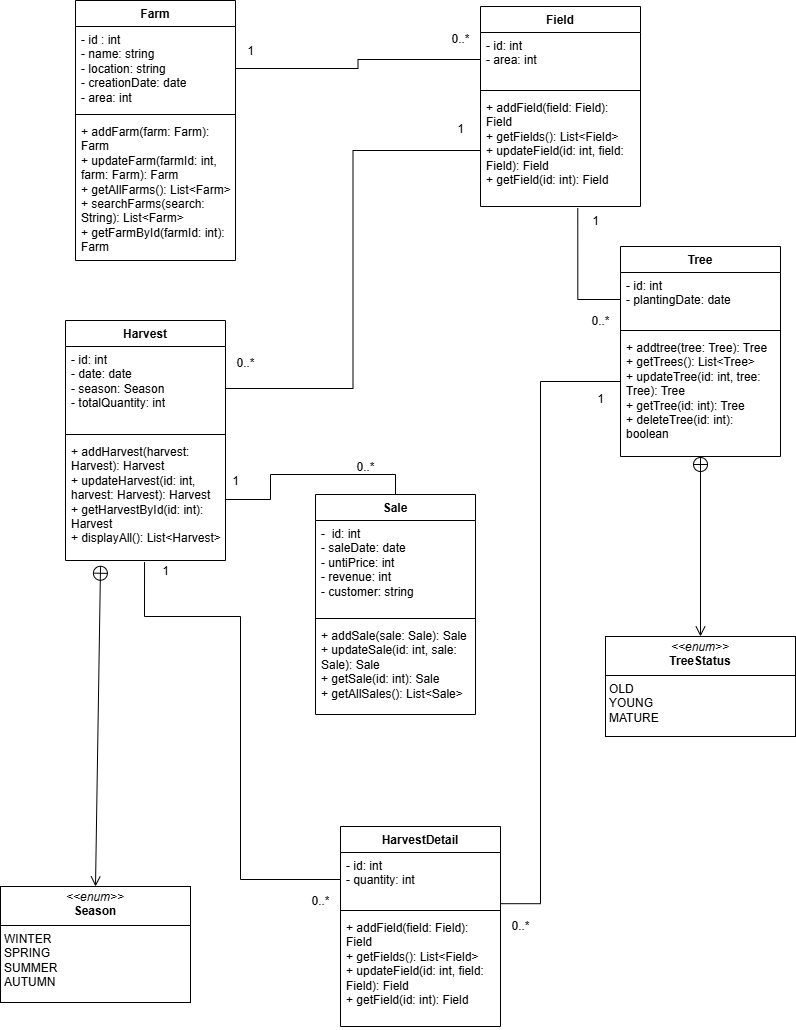

The diagram above was exported from draw.io. Its source (the exported page's mxGraphModel, read from the mxfile embedded in the PNG):
<mxGraphModel dx="1042" dy="565" grid="1" gridSize="10" guides="1" tooltips="1" connect="1" arrows="1" fold="1" page="1" pageScale="1" pageWidth="850" pageHeight="1100" math="0" shadow="0">
  <root>
    <mxCell id="0" />
    <mxCell id="1" parent="0" />
    <mxCell id="Y5Tal0p5XkHJ6K6gXujz-1" value="Field" style="swimlane;fontStyle=1;align=center;verticalAlign=top;childLayout=stackLayout;horizontal=1;startSize=26;horizontalStack=0;resizeParent=1;resizeParentMax=0;resizeLast=0;collapsible=1;marginBottom=0;whiteSpace=wrap;html=1;" parent="1" vertex="1">
      <mxGeometry x="530" y="20" width="160" height="200" as="geometry" />
    </mxCell>
    <mxCell id="Y5Tal0p5XkHJ6K6gXujz-2" value="- id: int&lt;div&gt;- area: int&lt;/div&gt;" style="text;strokeColor=none;fillColor=none;align=left;verticalAlign=top;spacingLeft=4;spacingRight=4;overflow=hidden;rotatable=0;points=[[0,0.5],[1,0.5]];portConstraint=eastwest;whiteSpace=wrap;html=1;" parent="Y5Tal0p5XkHJ6K6gXujz-1" vertex="1">
      <mxGeometry y="26" width="160" height="54" as="geometry" />
    </mxCell>
    <mxCell id="Y5Tal0p5XkHJ6K6gXujz-3" value="" style="line;strokeWidth=1;fillColor=none;align=left;verticalAlign=middle;spacingTop=-1;spacingLeft=3;spacingRight=3;rotatable=0;labelPosition=right;points=[];portConstraint=eastwest;strokeColor=inherit;" parent="Y5Tal0p5XkHJ6K6gXujz-1" vertex="1">
      <mxGeometry y="80" width="160" height="8" as="geometry" />
    </mxCell>
    <mxCell id="Y5Tal0p5XkHJ6K6gXujz-4" value="&lt;div&gt;+ addField(field: Field): Field&lt;/div&gt;&lt;div&gt;+ getFields(): List&amp;lt;Field&amp;gt;&lt;/div&gt;&lt;div&gt;+ updateField(id: int, field: Field): Field&lt;/div&gt;&lt;div&gt;+ getField(id: int): Field&lt;/div&gt;" style="text;strokeColor=none;fillColor=none;align=left;verticalAlign=top;spacingLeft=4;spacingRight=4;overflow=hidden;rotatable=0;points=[[0,0.5],[1,0.5]];portConstraint=eastwest;whiteSpace=wrap;html=1;" parent="Y5Tal0p5XkHJ6K6gXujz-1" vertex="1">
      <mxGeometry y="88" width="160" height="112" as="geometry" />
    </mxCell>
    <mxCell id="Y5Tal0p5XkHJ6K6gXujz-5" value="Farm" style="swimlane;fontStyle=1;align=center;verticalAlign=top;childLayout=stackLayout;horizontal=1;startSize=26;horizontalStack=0;resizeParent=1;resizeParentMax=0;resizeLast=0;collapsible=1;marginBottom=0;whiteSpace=wrap;html=1;" parent="1" vertex="1">
      <mxGeometry x="125" y="14" width="160" height="260" as="geometry" />
    </mxCell>
    <mxCell id="Y5Tal0p5XkHJ6K6gXujz-6" value="&lt;div&gt;- id : int&lt;/div&gt;- name: string&lt;div&gt;- location: string&lt;/div&gt;&lt;div&gt;- creationDate: date&lt;/div&gt;&lt;div&gt;&lt;span style=&quot;background-color: initial;&quot;&gt;- area: int&lt;/span&gt;&lt;/div&gt;" style="text;strokeColor=none;fillColor=none;align=left;verticalAlign=top;spacingLeft=4;spacingRight=4;overflow=hidden;rotatable=0;points=[[0,0.5],[1,0.5]];portConstraint=eastwest;whiteSpace=wrap;html=1;" parent="Y5Tal0p5XkHJ6K6gXujz-5" vertex="1">
      <mxGeometry y="26" width="160" height="84" as="geometry" />
    </mxCell>
    <mxCell id="Y5Tal0p5XkHJ6K6gXujz-7" value="" style="line;strokeWidth=1;fillColor=none;align=left;verticalAlign=middle;spacingTop=-1;spacingLeft=3;spacingRight=3;rotatable=0;labelPosition=right;points=[];portConstraint=eastwest;strokeColor=inherit;" parent="Y5Tal0p5XkHJ6K6gXujz-5" vertex="1">
      <mxGeometry y="110" width="160" height="8" as="geometry" />
    </mxCell>
    <mxCell id="Y5Tal0p5XkHJ6K6gXujz-8" value="&lt;div&gt;+ addFarm(farm: Farm): Farm&lt;/div&gt;&lt;div&gt;+ updateFarm(farmId: int, farm: Farm): Farm&lt;/div&gt;&lt;div&gt;+ getAllFarms(): List&amp;lt;Farm&amp;gt;&lt;/div&gt;&lt;div&gt;+ searchFarms(search: String): List&amp;lt;Farm&amp;gt;&lt;/div&gt;&lt;div&gt;+ getFarmById(farmId: int): Farm&lt;/div&gt;" style="text;strokeColor=none;fillColor=none;align=left;verticalAlign=top;spacingLeft=4;spacingRight=4;overflow=hidden;rotatable=0;points=[[0,0.5],[1,0.5]];portConstraint=eastwest;whiteSpace=wrap;html=1;" parent="Y5Tal0p5XkHJ6K6gXujz-5" vertex="1">
      <mxGeometry y="118" width="160" height="142" as="geometry" />
    </mxCell>
    <mxCell id="Y5Tal0p5XkHJ6K6gXujz-43" style="edgeStyle=orthogonalEdgeStyle;rounded=0;orthogonalLoop=1;jettySize=auto;html=1;exitX=0.5;exitY=0;exitDx=0;exitDy=0;entryX=1;entryY=0.5;entryDx=0;entryDy=0;endArrow=none;endFill=0;" parent="1" source="Y5Tal0p5XkHJ6K6gXujz-9" target="Y5Tal0p5XkHJ6K6gXujz-16" edge="1">
      <mxGeometry relative="1" as="geometry" />
    </mxCell>
    <mxCell id="Y5Tal0p5XkHJ6K6gXujz-9" value="Sale" style="swimlane;fontStyle=1;align=center;verticalAlign=top;childLayout=stackLayout;horizontal=1;startSize=26;horizontalStack=0;resizeParent=1;resizeParentMax=0;resizeLast=0;collapsible=1;marginBottom=0;whiteSpace=wrap;html=1;" parent="1" vertex="1">
      <mxGeometry x="365" y="508" width="160" height="220" as="geometry" />
    </mxCell>
    <mxCell id="Y5Tal0p5XkHJ6K6gXujz-10" value="-&amp;nbsp; id: int&lt;div&gt;- saleDate: date&lt;/div&gt;&lt;div&gt;- untiPrice: int&lt;/div&gt;&lt;div&gt;- revenue: int&lt;/div&gt;&lt;div&gt;- customer: string&lt;/div&gt;" style="text;strokeColor=none;fillColor=none;align=left;verticalAlign=top;spacingLeft=4;spacingRight=4;overflow=hidden;rotatable=0;points=[[0,0.5],[1,0.5]];portConstraint=eastwest;whiteSpace=wrap;html=1;" parent="Y5Tal0p5XkHJ6K6gXujz-9" vertex="1">
      <mxGeometry y="26" width="160" height="94" as="geometry" />
    </mxCell>
    <mxCell id="Y5Tal0p5XkHJ6K6gXujz-11" value="" style="line;strokeWidth=1;fillColor=none;align=left;verticalAlign=middle;spacingTop=-1;spacingLeft=3;spacingRight=3;rotatable=0;labelPosition=right;points=[];portConstraint=eastwest;strokeColor=inherit;" parent="Y5Tal0p5XkHJ6K6gXujz-9" vertex="1">
      <mxGeometry y="120" width="160" height="8" as="geometry" />
    </mxCell>
    <mxCell id="Y5Tal0p5XkHJ6K6gXujz-12" value="&lt;div&gt;+ addSale(sale: Sale): Sale&lt;/div&gt;&lt;div&gt;+ updateSale(id: int, sale: Sale): Sale&lt;/div&gt;&lt;div&gt;+ getSale(id: int): Sale&lt;/div&gt;&lt;div&gt;+ getAllSales(): List&amp;lt;Sale&amp;gt;&lt;/div&gt;" style="text;strokeColor=none;fillColor=none;align=left;verticalAlign=top;spacingLeft=4;spacingRight=4;overflow=hidden;rotatable=0;points=[[0,0.5],[1,0.5]];portConstraint=eastwest;whiteSpace=wrap;html=1;" parent="Y5Tal0p5XkHJ6K6gXujz-9" vertex="1">
      <mxGeometry y="128" width="160" height="92" as="geometry" />
    </mxCell>
    <mxCell id="Y5Tal0p5XkHJ6K6gXujz-13" value="Harvest" style="swimlane;fontStyle=1;align=center;verticalAlign=top;childLayout=stackLayout;horizontal=1;startSize=26;horizontalStack=0;resizeParent=1;resizeParentMax=0;resizeLast=0;collapsible=1;marginBottom=0;whiteSpace=wrap;html=1;" parent="1" vertex="1">
      <mxGeometry x="115" y="334" width="160" height="240" as="geometry" />
    </mxCell>
    <mxCell id="Y5Tal0p5XkHJ6K6gXujz-14" value="- id: int&lt;div&gt;- date: date&lt;/div&gt;&lt;div&gt;- season: Season&lt;/div&gt;&lt;div&gt;-&amp;nbsp;totalQuantity: int&lt;/div&gt;" style="text;strokeColor=none;fillColor=none;align=left;verticalAlign=top;spacingLeft=4;spacingRight=4;overflow=hidden;rotatable=0;points=[[0,0.5],[1,0.5]];portConstraint=eastwest;whiteSpace=wrap;html=1;" parent="Y5Tal0p5XkHJ6K6gXujz-13" vertex="1">
      <mxGeometry y="26" width="160" height="84" as="geometry" />
    </mxCell>
    <mxCell id="Y5Tal0p5XkHJ6K6gXujz-15" value="" style="line;strokeWidth=1;fillColor=none;align=left;verticalAlign=middle;spacingTop=-1;spacingLeft=3;spacingRight=3;rotatable=0;labelPosition=right;points=[];portConstraint=eastwest;strokeColor=inherit;" parent="Y5Tal0p5XkHJ6K6gXujz-13" vertex="1">
      <mxGeometry y="110" width="160" height="8" as="geometry" />
    </mxCell>
    <mxCell id="Y5Tal0p5XkHJ6K6gXujz-16" value="&lt;div&gt;+ addHarvest(harvest: Harvest): Harvest&lt;/div&gt;&lt;div&gt;+ updateHarvest(id: int, harvest: Harvest): Harvest&lt;/div&gt;&lt;div&gt;+ getHarvestById(id: int): Harvest&lt;/div&gt;&lt;div&gt;+ displayAll(): List&amp;lt;Harvest&amp;gt;&lt;/div&gt;" style="text;strokeColor=none;fillColor=none;align=left;verticalAlign=top;spacingLeft=4;spacingRight=4;overflow=hidden;rotatable=0;points=[[0,0.5],[1,0.5]];portConstraint=eastwest;whiteSpace=wrap;html=1;" parent="Y5Tal0p5XkHJ6K6gXujz-13" vertex="1">
      <mxGeometry y="118" width="160" height="122" as="geometry" />
    </mxCell>
    <mxCell id="Y5Tal0p5XkHJ6K6gXujz-17" style="edgeStyle=orthogonalEdgeStyle;rounded=0;orthogonalLoop=1;jettySize=auto;html=1;exitX=1;exitY=0.5;exitDx=0;exitDy=0;endArrow=none;endFill=0;" parent="1" source="Y5Tal0p5XkHJ6K6gXujz-6" target="Y5Tal0p5XkHJ6K6gXujz-2" edge="1">
      <mxGeometry relative="1" as="geometry" />
    </mxCell>
    <mxCell id="Y5Tal0p5XkHJ6K6gXujz-37" style="edgeStyle=orthogonalEdgeStyle;rounded=0;orthogonalLoop=1;jettySize=auto;html=1;exitX=0;exitY=0.5;exitDx=0;exitDy=0;entryX=0.608;entryY=1.015;entryDx=0;entryDy=0;entryPerimeter=0;endArrow=none;endFill=0;" parent="1" source="Y5Tal0p5XkHJ6K6gXujz-23" target="Y5Tal0p5XkHJ6K6gXujz-4" edge="1">
      <mxGeometry relative="1" as="geometry">
        <Array as="points">
          <mxPoint x="627" y="313" />
        </Array>
      </mxGeometry>
    </mxCell>
    <mxCell id="Y5Tal0p5XkHJ6K6gXujz-22" value="Tree" style="swimlane;fontStyle=1;align=center;verticalAlign=top;childLayout=stackLayout;horizontal=1;startSize=26;horizontalStack=0;resizeParent=1;resizeParentMax=0;resizeLast=0;collapsible=1;marginBottom=0;whiteSpace=wrap;html=1;" parent="1" vertex="1">
      <mxGeometry x="670" y="260" width="160" height="210" as="geometry" />
    </mxCell>
    <mxCell id="Y5Tal0p5XkHJ6K6gXujz-23" value="- id: int&lt;div&gt;- plantingDate: date&lt;/div&gt;" style="text;strokeColor=none;fillColor=none;align=left;verticalAlign=top;spacingLeft=4;spacingRight=4;overflow=hidden;rotatable=0;points=[[0,0.5],[1,0.5]];portConstraint=eastwest;whiteSpace=wrap;html=1;" parent="Y5Tal0p5XkHJ6K6gXujz-22" vertex="1">
      <mxGeometry y="26" width="160" height="54" as="geometry" />
    </mxCell>
    <mxCell id="Y5Tal0p5XkHJ6K6gXujz-24" value="" style="line;strokeWidth=1;fillColor=none;align=left;verticalAlign=middle;spacingTop=-1;spacingLeft=3;spacingRight=3;rotatable=0;labelPosition=right;points=[];portConstraint=eastwest;strokeColor=inherit;" parent="Y5Tal0p5XkHJ6K6gXujz-22" vertex="1">
      <mxGeometry y="80" width="160" height="8" as="geometry" />
    </mxCell>
    <mxCell id="Y5Tal0p5XkHJ6K6gXujz-25" value="&lt;div&gt;+ addtree(tree: Tree): Tree&lt;/div&gt;&lt;div&gt;+ getTrees(): List&amp;lt;Tree&amp;gt;&lt;/div&gt;&lt;div&gt;+ updateTree(id: int, tree: Tree): Tree&lt;/div&gt;&lt;div&gt;+ getTree(id: int): Tree&lt;/div&gt;&lt;div&gt;+ deleteTree(id: int): boolean&lt;/div&gt;" style="text;strokeColor=none;fillColor=none;align=left;verticalAlign=top;spacingLeft=4;spacingRight=4;overflow=hidden;rotatable=0;points=[[0,0.5],[1,0.5]];portConstraint=eastwest;whiteSpace=wrap;html=1;" parent="Y5Tal0p5XkHJ6K6gXujz-22" vertex="1">
      <mxGeometry y="88" width="160" height="122" as="geometry" />
    </mxCell>
    <mxCell id="Y5Tal0p5XkHJ6K6gXujz-26" value="" style="endArrow=open;startArrow=circlePlus;endFill=0;startFill=0;endSize=8;html=1;rounded=0;entryX=0.5;entryY=0;entryDx=0;entryDy=0;" parent="1" source="Y5Tal0p5XkHJ6K6gXujz-25" target="Y5Tal0p5XkHJ6K6gXujz-27" edge="1">
      <mxGeometry width="160" relative="1" as="geometry">
        <mxPoint x="740" y="761" as="sourcePoint" />
        <mxPoint x="905" y="635" as="targetPoint" />
      </mxGeometry>
    </mxCell>
    <mxCell id="Y5Tal0p5XkHJ6K6gXujz-27" value="&lt;p style=&quot;margin:0px;margin-top:4px;text-align:center;&quot;&gt;&lt;i&gt;&amp;lt;&amp;lt;enum&amp;gt;&amp;gt;&lt;/i&gt;&lt;br&gt;&lt;b&gt;TreeStatus&lt;/b&gt;&lt;/p&gt;&lt;hr size=&quot;1&quot; style=&quot;border-style:solid;&quot;&gt;&lt;p style=&quot;margin:0px;margin-left:4px;&quot;&gt;&lt;font style=&quot;font-size: 12px;&quot;&gt;&lt;span style=&quot;box-sizing: border-box; border: 0px solid; --tw-border-spacing-x: 0; --tw-border-spacing-y: 0; --tw-translate-x: 0; --tw-translate-y: 0; --tw-rotate: 0; --tw-skew-x: 0; --tw-skew-y: 0; --tw-scale-x: 1; --tw-scale-y: 1; --tw-pan-x: ; --tw-pan-y: ; --tw-pinch-zoom: ; --tw-scroll-snap-strictness: proximity; --tw-gradient-from-position: ; --tw-gradient-via-position: ; --tw-gradient-to-position: ; --tw-ordinal: ; --tw-slashed-zero: ; --tw-numeric-figure: ; --tw-numeric-spacing: ; --tw-numeric-fraction: ; --tw-ring-inset: ; --tw-ring-offset-width: 0px; --tw-ring-offset-color: #fff; --tw-ring-color: rgba(59,130,246,.5); --tw-ring-offset-shadow: 0 0 #0000; --tw-ring-shadow: 0 0 #0000; --tw-shadow: 0 0 #0000; --tw-shadow-colored: 0 0 #0000; --tw-blur: ; --tw-brightness: ; --tw-contrast: ; --tw-grayscale: ; --tw-hue-rotate: ; --tw-invert: ; --tw-saturate: ; --tw-sepia: ; --tw-drop-shadow: ; --tw-backdrop-blur: ; --tw-backdrop-brightness: ; --tw-backdrop-contrast: ; --tw-backdrop-grayscale: ; --tw-backdrop-hue-rotate: ; --tw-backdrop-invert: ; --tw-backdrop-opacity: ; --tw-backdrop-saturate: ; --tw-backdrop-sepia: ; font-family: &amp;quot;Nunito Sans&amp;quot;, sans-serif; white-space-collapse: preserve; background-color: rgb(255, 255, 255);&quot;&gt;OLD&lt;/span&gt;&lt;br&gt;&lt;/font&gt;&lt;/p&gt;&lt;p style=&quot;margin:0px;margin-left:4px;&quot;&gt;&lt;span style=&quot;background-color: rgb(255, 255, 255); font-family: &amp;quot;Nunito Sans&amp;quot;, sans-serif; white-space-collapse: preserve;&quot;&gt;&lt;font style=&quot;font-size: 12px;&quot;&gt;YOUNG&lt;/font&gt;&lt;/span&gt;&lt;/p&gt;&lt;p style=&quot;margin:0px;margin-left:4px;&quot;&gt;&lt;span style=&quot;box-sizing: border-box; border: 0px solid; --tw-border-spacing-x: 0; --tw-border-spacing-y: 0; --tw-translate-x: 0; --tw-translate-y: 0; --tw-rotate: 0; --tw-skew-x: 0; --tw-skew-y: 0; --tw-scale-x: 1; --tw-scale-y: 1; --tw-pan-x: ; --tw-pan-y: ; --tw-pinch-zoom: ; --tw-scroll-snap-strictness: proximity; --tw-gradient-from-position: ; --tw-gradient-via-position: ; --tw-gradient-to-position: ; --tw-ordinal: ; --tw-slashed-zero: ; --tw-numeric-figure: ; --tw-numeric-spacing: ; --tw-numeric-fraction: ; --tw-ring-inset: ; --tw-ring-offset-width: 0px; --tw-ring-offset-color: #fff; --tw-ring-color: rgba(59,130,246,.5); --tw-ring-offset-shadow: 0 0 #0000; --tw-ring-shadow: 0 0 #0000; --tw-shadow: 0 0 #0000; --tw-shadow-colored: 0 0 #0000; --tw-blur: ; --tw-brightness: ; --tw-contrast: ; --tw-grayscale: ; --tw-hue-rotate: ; --tw-invert: ; --tw-saturate: ; --tw-sepia: ; --tw-drop-shadow: ; --tw-backdrop-blur: ; --tw-backdrop-brightness: ; --tw-backdrop-contrast: ; --tw-backdrop-grayscale: ; --tw-backdrop-hue-rotate: ; --tw-backdrop-invert: ; --tw-backdrop-opacity: ; --tw-backdrop-saturate: ; --tw-backdrop-sepia: ; font-family: &amp;quot;Nunito Sans&amp;quot;, sans-serif; white-space-collapse: preserve; background-color: rgb(255, 255, 255);&quot;&gt;&lt;font style=&quot;font-size: 12px;&quot;&gt;MATURE&lt;/font&gt;&lt;/span&gt;&lt;br&gt;&lt;/p&gt;" style="verticalAlign=top;align=left;overflow=fill;html=1;whiteSpace=wrap;" parent="1" vertex="1">
      <mxGeometry x="655" y="650" width="190" height="100" as="geometry" />
    </mxCell>
    <mxCell id="Y5Tal0p5XkHJ6K6gXujz-28" value="HarvestDetail" style="swimlane;fontStyle=1;align=center;verticalAlign=top;childLayout=stackLayout;horizontal=1;startSize=26;horizontalStack=0;resizeParent=1;resizeParentMax=0;resizeLast=0;collapsible=1;marginBottom=0;whiteSpace=wrap;html=1;" parent="1" vertex="1">
      <mxGeometry x="390" y="840" width="160" height="200" as="geometry" />
    </mxCell>
    <mxCell id="Y5Tal0p5XkHJ6K6gXujz-29" value="- id: int&lt;div&gt;- quantity: int&lt;/div&gt;" style="text;strokeColor=none;fillColor=none;align=left;verticalAlign=top;spacingLeft=4;spacingRight=4;overflow=hidden;rotatable=0;points=[[0,0.5],[1,0.5]];portConstraint=eastwest;whiteSpace=wrap;html=1;" parent="Y5Tal0p5XkHJ6K6gXujz-28" vertex="1">
      <mxGeometry y="26" width="160" height="54" as="geometry" />
    </mxCell>
    <mxCell id="Y5Tal0p5XkHJ6K6gXujz-30" value="" style="line;strokeWidth=1;fillColor=none;align=left;verticalAlign=middle;spacingTop=-1;spacingLeft=3;spacingRight=3;rotatable=0;labelPosition=right;points=[];portConstraint=eastwest;strokeColor=inherit;" parent="Y5Tal0p5XkHJ6K6gXujz-28" vertex="1">
      <mxGeometry y="80" width="160" height="8" as="geometry" />
    </mxCell>
    <mxCell id="Y5Tal0p5XkHJ6K6gXujz-31" value="&lt;div&gt;+ addField(field: Field): Field&lt;/div&gt;&lt;div&gt;+ getFields(): List&amp;lt;Field&amp;gt;&lt;/div&gt;&lt;div&gt;+ updateField(id: int, field: Field): Field&lt;/div&gt;&lt;div&gt;+ getField(id: int): Field&lt;/div&gt;" style="text;strokeColor=none;fillColor=none;align=left;verticalAlign=top;spacingLeft=4;spacingRight=4;overflow=hidden;rotatable=0;points=[[0,0.5],[1,0.5]];portConstraint=eastwest;whiteSpace=wrap;html=1;" parent="Y5Tal0p5XkHJ6K6gXujz-28" vertex="1">
      <mxGeometry y="88" width="160" height="112" as="geometry" />
    </mxCell>
    <mxCell id="Y5Tal0p5XkHJ6K6gXujz-32" style="edgeStyle=orthogonalEdgeStyle;rounded=0;orthogonalLoop=1;jettySize=auto;html=1;exitX=0;exitY=0.5;exitDx=0;exitDy=0;endArrow=none;endFill=0;entryX=0.494;entryY=1.013;entryDx=0;entryDy=0;entryPerimeter=0;" parent="1" source="Y5Tal0p5XkHJ6K6gXujz-29" edge="1" target="Y5Tal0p5XkHJ6K6gXujz-16">
      <mxGeometry relative="1" as="geometry">
        <mxPoint x="200" y="452" as="targetPoint" />
        <Array as="points">
          <mxPoint x="290" y="893" />
          <mxPoint x="290" y="630" />
          <mxPoint x="194" y="630" />
        </Array>
      </mxGeometry>
    </mxCell>
    <mxCell id="Y5Tal0p5XkHJ6K6gXujz-33" value="0..*" style="text;html=1;align=center;verticalAlign=middle;resizable=0;points=[];autosize=1;strokeColor=none;fillColor=none;" parent="1" vertex="1">
      <mxGeometry x="350" y="900" width="40" height="30" as="geometry" />
    </mxCell>
    <mxCell id="Y5Tal0p5XkHJ6K6gXujz-34" value="1" style="text;html=1;align=center;verticalAlign=middle;resizable=0;points=[];autosize=1;strokeColor=none;fillColor=none;" parent="1" vertex="1">
      <mxGeometry x="200" y="570" width="30" height="30" as="geometry" />
    </mxCell>
    <mxCell id="Y5Tal0p5XkHJ6K6gXujz-35" value="0..*" style="text;html=1;align=center;verticalAlign=middle;resizable=0;points=[];autosize=1;strokeColor=none;fillColor=none;" parent="1" vertex="1">
      <mxGeometry x="490" y="38" width="40" height="30" as="geometry" />
    </mxCell>
    <mxCell id="Y5Tal0p5XkHJ6K6gXujz-36" value="1" style="text;html=1;align=center;verticalAlign=middle;resizable=0;points=[];autosize=1;strokeColor=none;fillColor=none;" parent="1" vertex="1">
      <mxGeometry x="285" y="50" width="30" height="30" as="geometry" />
    </mxCell>
    <mxCell id="Y5Tal0p5XkHJ6K6gXujz-38" value="1" style="text;html=1;align=center;verticalAlign=middle;resizable=0;points=[];autosize=1;strokeColor=none;fillColor=none;" parent="1" vertex="1">
      <mxGeometry x="630" y="220" width="30" height="30" as="geometry" />
    </mxCell>
    <mxCell id="Y5Tal0p5XkHJ6K6gXujz-39" value="0..*" style="text;html=1;align=center;verticalAlign=middle;resizable=0;points=[];autosize=1;strokeColor=none;fillColor=none;" parent="1" vertex="1">
      <mxGeometry x="630" y="320" width="40" height="30" as="geometry" />
    </mxCell>
    <mxCell id="Y5Tal0p5XkHJ6K6gXujz-40" style="edgeStyle=orthogonalEdgeStyle;rounded=0;orthogonalLoop=1;jettySize=auto;html=1;exitX=1;exitY=0.5;exitDx=0;exitDy=0;endArrow=none;endFill=0;" parent="1" source="Y5Tal0p5XkHJ6K6gXujz-14" target="Y5Tal0p5XkHJ6K6gXujz-4" edge="1">
      <mxGeometry relative="1" as="geometry" />
    </mxCell>
    <mxCell id="Y5Tal0p5XkHJ6K6gXujz-41" value="1" style="text;html=1;align=center;verticalAlign=middle;resizable=0;points=[];autosize=1;strokeColor=none;fillColor=none;" parent="1" vertex="1">
      <mxGeometry x="495" y="128" width="30" height="30" as="geometry" />
    </mxCell>
    <mxCell id="Y5Tal0p5XkHJ6K6gXujz-42" value="0..*" style="text;html=1;align=center;verticalAlign=middle;resizable=0;points=[];autosize=1;strokeColor=none;fillColor=none;" parent="1" vertex="1">
      <mxGeometry x="275" y="362" width="40" height="30" as="geometry" />
    </mxCell>
    <mxCell id="Y5Tal0p5XkHJ6K6gXujz-44" value="1" style="text;html=1;align=center;verticalAlign=middle;resizable=0;points=[];autosize=1;strokeColor=none;fillColor=none;" parent="1" vertex="1">
      <mxGeometry x="270" y="480" width="30" height="30" as="geometry" />
    </mxCell>
    <mxCell id="Y5Tal0p5XkHJ6K6gXujz-45" value="0..*" style="text;html=1;align=center;verticalAlign=middle;resizable=0;points=[];autosize=1;strokeColor=none;fillColor=none;" parent="1" vertex="1">
      <mxGeometry x="395" y="466" width="40" height="30" as="geometry" />
    </mxCell>
    <mxCell id="Y5Tal0p5XkHJ6K6gXujz-46" style="edgeStyle=orthogonalEdgeStyle;rounded=0;orthogonalLoop=1;jettySize=auto;html=1;entryX=0;entryY=0.5;entryDx=0;entryDy=0;endArrow=none;endFill=0;exitX=1;exitY=0.948;exitDx=0;exitDy=0;exitPerimeter=0;" parent="1" source="Y5Tal0p5XkHJ6K6gXujz-29" target="Y5Tal0p5XkHJ6K6gXujz-23" edge="1">
      <mxGeometry relative="1" as="geometry">
        <Array as="points">
          <mxPoint x="590" y="917" />
          <mxPoint x="590" y="395" />
          <mxPoint x="670" y="395" />
        </Array>
        <mxPoint x="570" y="880" as="sourcePoint" />
      </mxGeometry>
    </mxCell>
    <mxCell id="Y5Tal0p5XkHJ6K6gXujz-47" value="1" style="text;html=1;align=center;verticalAlign=middle;resizable=0;points=[];autosize=1;strokeColor=none;fillColor=none;" parent="1" vertex="1">
      <mxGeometry x="635" y="398" width="30" height="30" as="geometry" />
    </mxCell>
    <mxCell id="Y5Tal0p5XkHJ6K6gXujz-49" value="0..*" style="text;html=1;align=center;verticalAlign=middle;resizable=0;points=[];autosize=1;strokeColor=none;fillColor=none;" parent="1" vertex="1">
      <mxGeometry x="550" y="925" width="40" height="30" as="geometry" />
    </mxCell>
    <mxCell id="KcvHogEzLyFEQajQBSTq-1" value="" style="endArrow=open;startArrow=circlePlus;endFill=0;startFill=0;endSize=8;html=1;rounded=0;entryX=0.5;entryY=0;entryDx=0;entryDy=0;exitX=0.219;exitY=1.039;exitDx=0;exitDy=0;exitPerimeter=0;" edge="1" parent="1" target="KcvHogEzLyFEQajQBSTq-2" source="Y5Tal0p5XkHJ6K6gXujz-16">
      <mxGeometry width="160" relative="1" as="geometry">
        <mxPoint x="15" y="428" as="sourcePoint" />
        <mxPoint x="185" y="597" as="targetPoint" />
      </mxGeometry>
    </mxCell>
    <mxCell id="KcvHogEzLyFEQajQBSTq-2" value="&lt;p style=&quot;margin:0px;margin-top:4px;text-align:center;&quot;&gt;&lt;i&gt;&amp;lt;&amp;lt;enum&amp;gt;&amp;gt;&lt;/i&gt;&lt;br&gt;&lt;b&gt;Season&lt;/b&gt;&lt;/p&gt;&lt;hr size=&quot;1&quot; style=&quot;border-style:solid;&quot;&gt;&lt;p style=&quot;margin:0px;margin-left:4px;&quot;&gt;&lt;font face=&quot;Nunito Sans, sans-serif&quot;&gt;&lt;span style=&quot;white-space-collapse: preserve;&quot;&gt;WINTER&lt;br&gt;SPRING&lt;br&gt;SUMMER&lt;br&gt;AUTUMN&lt;/span&gt;&lt;/font&gt;&lt;/p&gt;" style="verticalAlign=top;align=left;overflow=fill;html=1;whiteSpace=wrap;" vertex="1" parent="1">
      <mxGeometry x="50" y="900" width="190" height="116" as="geometry" />
    </mxCell>
  </root>
</mxGraphModel>